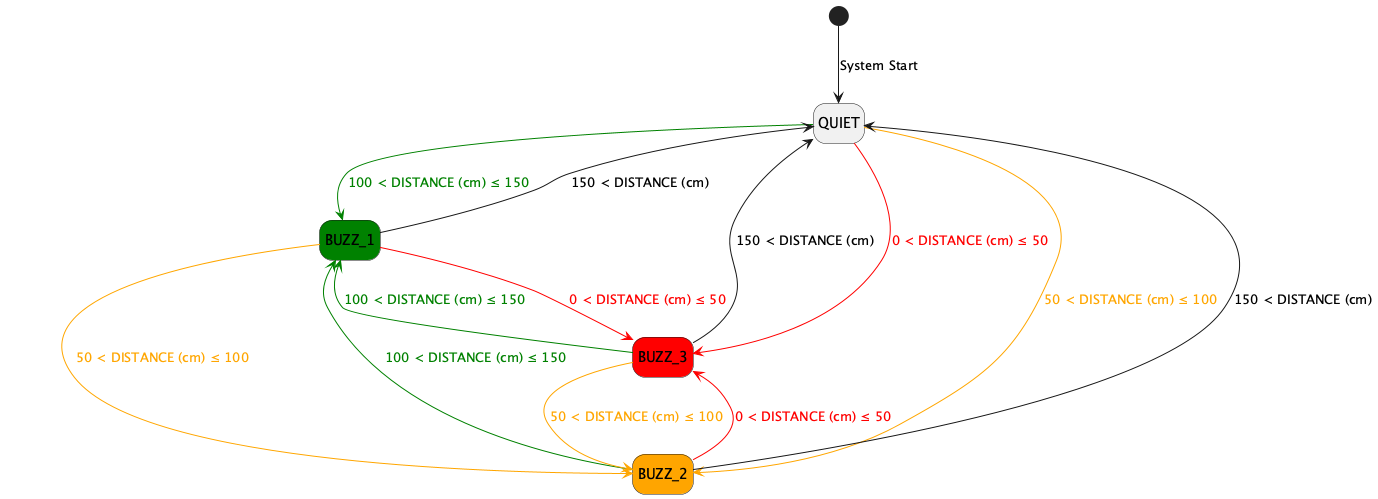

The diagram above was rendered by PlantUML. Its source (embedded in the PNG):
@startuml

hide empty description

[*] --> QUIET : System Start

QUIET -[#green]-> BUZZ_1 #green : <color:green>100 < DISTANCE (cm) ≤ 150
QUIET -[#orange]-> BUZZ_2 #orange : <color:orange>50 < DISTANCE (cm) ≤ 100
QUIET -[#red]-> BUZZ_3 #red : <color:red>0 < DISTANCE (cm) ≤ 50

BUZZ_1 --> QUIET : 150 < DISTANCE (cm)
BUZZ_1 -[#orange]-> BUZZ_2 #orange : <color:orange>50 < DISTANCE (cm) ≤ 100
BUZZ_1 -[#red]-> BUZZ_3 #red : <color:red>0 < DISTANCE (cm) ≤ 50

BUZZ_2 --> QUIET : 150 < DISTANCE (cm)
BUZZ_2 -[#green]-> BUZZ_1 #green : <color:green>100 < DISTANCE (cm) ≤ 150
BUZZ_2 -[#red]-> BUZZ_3 #red : <color:red>0 < DISTANCE (cm) ≤ 50

BUZZ_3 --> QUIET : 150 < DISTANCE (cm)
BUZZ_3 -[#green]-> BUZZ_1 #green : <color:green>100 < DISTANCE (cm) ≤ 150
BUZZ_3 -[#orange]-> BUZZ_2 #orange : <color:orange>50 < DISTANCE (cm) ≤ 100

@enduml